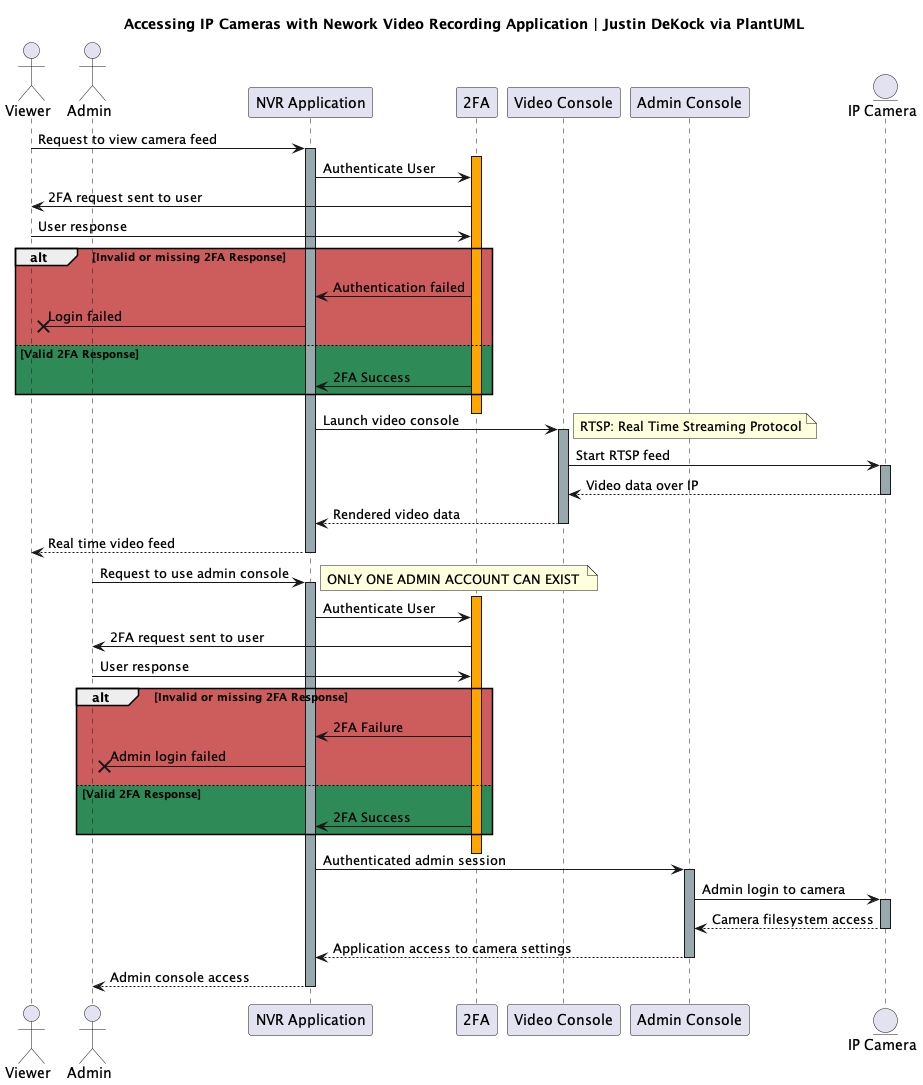

The diagram above was rendered by PlantUML. Its source (embedded in the PNG):
@startuml nvr
title Accessing IP Cameras with Nework Video Recording Application | Justin DeKock via PlantUML

!pragma teoz true
!pragma sequenceMessageSpan true

actor Viewer as vu
actor Admin as au
participant "NVR Application" as app
participant "2FA" as auth
participant "Video Console" as vc
participant "Admin Console" as adc
entity "IP Camera" as ipc

' view camera feed
vu -> app ++ #98a9ad : Request to view camera feed
    activate auth #Orange
        app -> auth #98a9ad : Authenticate User
        auth -> vu #eee274 : 2FA request sent to user
        vu -> auth : User response
        alt #IndianRed Invalid or missing 2FA Response
            auth -> app : Authentication failed
            app -x vu : Login failed
        else #SeaGreen Valid 2FA Response
            auth -> app : 2FA Success
        end
    deactivate auth

    app -> vc ++ #98a9ad : Launch video console
        note right
            RTSP: Real Time Streaming Protocol
        end note
        vc -> ipc ++ #98a9ad : Start RTSP feed
        return Video data over IP
    return Rendered video data
return Real time video feed

' access admin console
au -> app ++ #98a9ad : Request to use admin console
    note right
        ONLY ONE ADMIN ACCOUNT CAN EXIST 
    end note

    activate auth #Orange
        app -> auth #98a9ad : Authenticate User
        auth -> au #eee274 : 2FA request sent to user
        au -> auth #eee274 : User response
        alt #IndianRed Invalid or missing 2FA Response
            auth -> app : 2FA Failure
            app -x au : Admin login failed
        else #SeaGreen Valid 2FA Response
            auth -> app : 2FA Success
        end
    deactivate auth

    app -> adc ++ #98a9ad : Authenticated admin session    
        adc -> ipc ++ #98a9ad : Admin login to camera
        return Camera filesystem access
    return Application access to camera settings
return Admin console access

@enduml